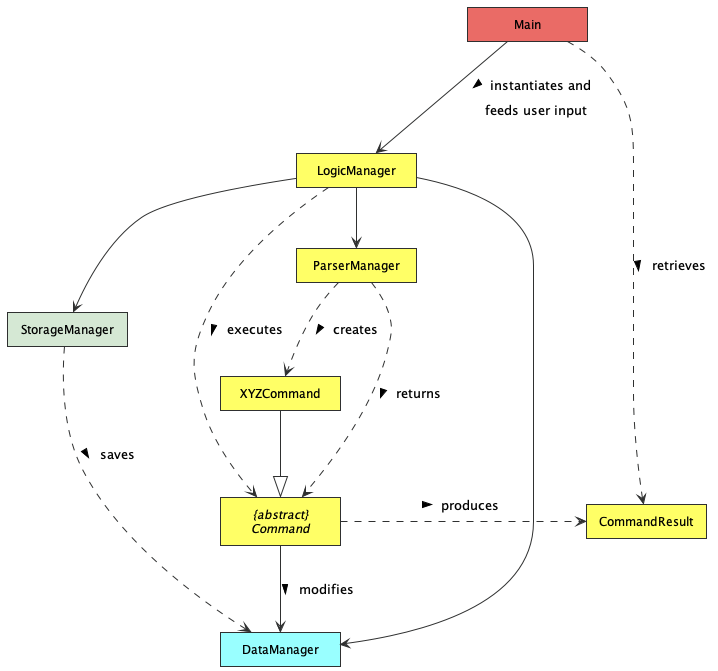

The diagram above was rendered by PlantUML. Its source (embedded in the PNG):
@startuml
'https://plantuml.com/class-diagram
!include Style.puml
hide circle
hide empty members
skinparam minclassWidth 120
skinparam Padding 5

class StorageManager STORAGE_COLOUR
class DataManager DATA_COLOUR
class LogicManager LOGIC_COLOUR
class ParserManager LOGIC_COLOUR
class CommandResult LOGIC_COLOUR
class XYZCommand LOGIC_COLOUR
abstract class "{abstract}\nCommand" AS Command LOGIC_COLOUR


LogicManager --> ParserManager
LogicManager --> StorageManager
LogicManager -> DataManager

ParserManager ..> XYZCommand : > creates
XYZCommand --|> Command
Command .right.> CommandResult : > produces


class Main MAIN_COLOUR

Main --> LogicManager : > instantiates and \n feeds user input
Command --> DataManager : > modifies
ParserManager ..> Command : > returns
StorageManager ..> DataManager : > saves
LogicManager ..> Command : > executes
Main ..> CommandResult : > retrieves



@enduml